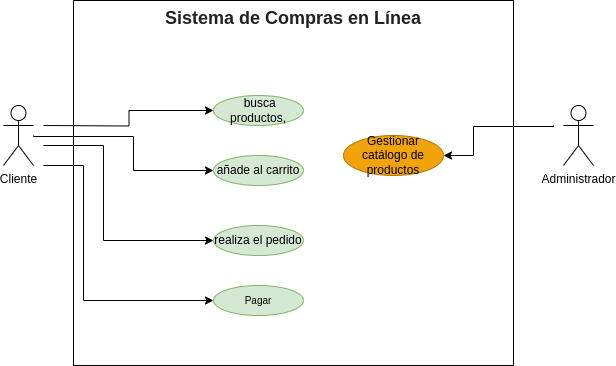

The diagram above was exported from draw.io. Its source (the exported page's mxGraphModel, read from the mxfile embedded in the PNG):
<mxGraphModel dx="1477" dy="641" grid="1" gridSize="10" guides="1" tooltips="1" connect="1" arrows="1" fold="1" page="1" pageScale="1" pageWidth="827" pageHeight="1169" math="0" shadow="0">
  <root>
    <mxCell id="0" />
    <mxCell id="1" parent="0" />
    <mxCell id="kpCp48HlDtFpcnoN7e8W-3" value="&lt;h2 style=&quot;box-sizing: border-box; margin-top: var(--base-size-24); margin-bottom: var(--base-size-16); font-weight: var(--base-text-weight-semibold, 600); line-height: 1.25; padding-bottom: 0.3em; border-bottom: 1px solid var(--borderColor-muted, var(--color-border-muted)); color: rgb(31, 35, 40); font-family: -apple-system, BlinkMacSystemFont, &amp;quot;Segoe UI&amp;quot;, &amp;quot;Noto Sans&amp;quot;, Helvetica, Arial, sans-serif, &amp;quot;Apple Color Emoji&amp;quot;, &amp;quot;Segoe UI Emoji&amp;quot;; text-align: start; background-color: rgb(255, 255, 255);&quot; dir=&quot;auto&quot; class=&quot;heading-element&quot; tabindex=&quot;-1&quot;&gt;Sistema de Compras en Línea&lt;/h2&gt;" style="shape=rect;html=1;verticalAlign=top;fontStyle=1;whiteSpace=wrap;align=center;" vertex="1" parent="1">
      <mxGeometry x="170" y="115" width="440" height="365" as="geometry" />
    </mxCell>
    <mxCell id="kpCp48HlDtFpcnoN7e8W-8" style="edgeStyle=orthogonalEdgeStyle;rounded=0;orthogonalLoop=1;jettySize=auto;html=1;entryX=0;entryY=0.5;entryDx=0;entryDy=0;" edge="1" parent="1" target="kpCp48HlDtFpcnoN7e8W-4">
      <mxGeometry relative="1" as="geometry">
        <mxPoint x="140" y="240" as="sourcePoint" />
      </mxGeometry>
    </mxCell>
    <mxCell id="kpCp48HlDtFpcnoN7e8W-9" style="edgeStyle=orthogonalEdgeStyle;rounded=0;orthogonalLoop=1;jettySize=auto;html=1;entryX=0;entryY=0.5;entryDx=0;entryDy=0;" edge="1" parent="1" target="kpCp48HlDtFpcnoN7e8W-5">
      <mxGeometry relative="1" as="geometry">
        <mxPoint x="130" y="250" as="sourcePoint" />
        <Array as="points">
          <mxPoint x="130" y="251" />
          <mxPoint x="230" y="251" />
          <mxPoint x="230" y="285" />
        </Array>
      </mxGeometry>
    </mxCell>
    <mxCell id="kpCp48HlDtFpcnoN7e8W-10" style="edgeStyle=orthogonalEdgeStyle;rounded=0;orthogonalLoop=1;jettySize=auto;html=1;entryX=0;entryY=0.5;entryDx=0;entryDy=0;" edge="1" parent="1" target="kpCp48HlDtFpcnoN7e8W-6">
      <mxGeometry relative="1" as="geometry">
        <mxPoint x="140" y="260" as="sourcePoint" />
        <Array as="points">
          <mxPoint x="140" y="260" />
          <mxPoint x="200" y="260" />
          <mxPoint x="200" y="355" />
        </Array>
      </mxGeometry>
    </mxCell>
    <mxCell id="kpCp48HlDtFpcnoN7e8W-11" style="edgeStyle=orthogonalEdgeStyle;rounded=0;orthogonalLoop=1;jettySize=auto;html=1;entryX=0;entryY=0.5;entryDx=0;entryDy=0;" edge="1" parent="1" target="kpCp48HlDtFpcnoN7e8W-7">
      <mxGeometry relative="1" as="geometry">
        <mxPoint x="140" y="280" as="sourcePoint" />
        <Array as="points">
          <mxPoint x="180" y="280" />
          <mxPoint x="180" y="415" />
        </Array>
      </mxGeometry>
    </mxCell>
    <mxCell id="kpCp48HlDtFpcnoN7e8W-1" value="Cliente&lt;div&gt;&lt;br&gt;&lt;/div&gt;" style="shape=umlActor;html=1;verticalLabelPosition=bottom;verticalAlign=top;align=center;" vertex="1" parent="1">
      <mxGeometry x="100" y="220" width="30" height="60" as="geometry" />
    </mxCell>
    <mxCell id="kpCp48HlDtFpcnoN7e8W-13" style="edgeStyle=orthogonalEdgeStyle;rounded=0;orthogonalLoop=1;jettySize=auto;html=1;entryX=1;entryY=0.5;entryDx=0;entryDy=0;" edge="1" parent="1" target="kpCp48HlDtFpcnoN7e8W-12">
      <mxGeometry relative="1" as="geometry">
        <mxPoint x="650" y="240" as="sourcePoint" />
        <Array as="points">
          <mxPoint x="650" y="241" />
          <mxPoint x="570" y="241" />
          <mxPoint x="570" y="270" />
        </Array>
      </mxGeometry>
    </mxCell>
    <mxCell id="kpCp48HlDtFpcnoN7e8W-2" value="Administrador&lt;div&gt;&lt;br&gt;&lt;/div&gt;" style="shape=umlActor;html=1;verticalLabelPosition=bottom;verticalAlign=top;align=center;" vertex="1" parent="1">
      <mxGeometry x="660" y="220" width="30" height="60" as="geometry" />
    </mxCell>
    <mxCell id="kpCp48HlDtFpcnoN7e8W-4" value=" busca productos," style="ellipse;fillColor=#d5e8d4;strokeColor=#82b366;whiteSpace=wrap;" vertex="1" parent="1">
      <mxGeometry x="310" y="210" width="90" height="30" as="geometry" />
    </mxCell>
    <mxCell id="kpCp48HlDtFpcnoN7e8W-5" value="añade al carrito" style="ellipse;fillColor=#d5e8d4;strokeColor=#82b366;whiteSpace=wrap;" vertex="1" parent="1">
      <mxGeometry x="310" y="270" width="90" height="30" as="geometry" />
    </mxCell>
    <mxCell id="kpCp48HlDtFpcnoN7e8W-6" value="realiza el pedido" style="ellipse;fillColor=#d5e8d4;strokeColor=#82b366;whiteSpace=wrap;" vertex="1" parent="1">
      <mxGeometry x="310" y="340" width="90" height="30" as="geometry" />
    </mxCell>
    <mxCell id="kpCp48HlDtFpcnoN7e8W-7" value="&lt;font size=&quot;1&quot;&gt;Pagar&lt;/font&gt;" style="ellipse;whiteSpace=wrap;html=1;fillColor=#d5e8d4;strokeColor=#82b366;" vertex="1" parent="1">
      <mxGeometry x="310" y="400" width="90" height="30" as="geometry" />
    </mxCell>
    <mxCell id="kpCp48HlDtFpcnoN7e8W-12" value="Gestionar catálogo de productos" style="ellipse;whiteSpace=wrap;fillColor=#f0a30a;strokeColor=#BD7000;fontColor=#000000;" vertex="1" parent="1">
      <mxGeometry x="440" y="250" width="100" height="40" as="geometry" />
    </mxCell>
  </root>
</mxGraphModel>